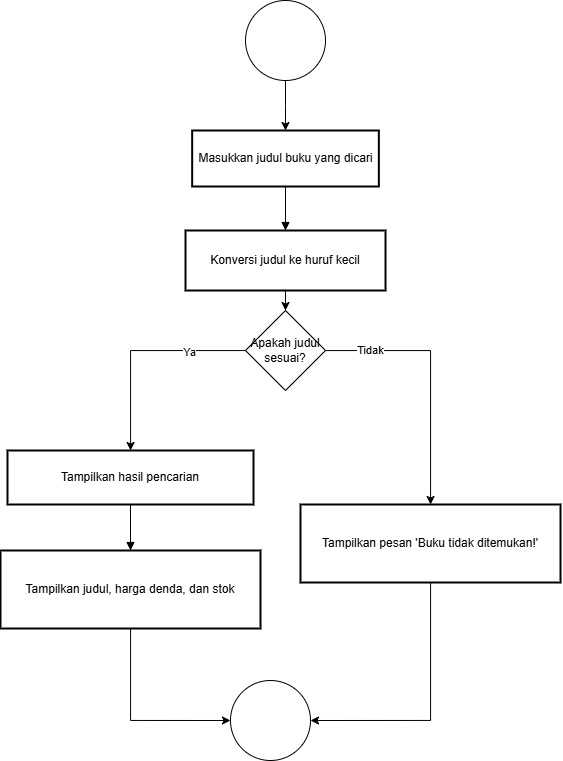

The diagram above was exported from draw.io. Its source (the exported page's mxGraphModel, read from the mxfile embedded in the PNG):
<mxGraphModel dx="1235" dy="669" grid="1" gridSize="10" guides="1" tooltips="1" connect="1" arrows="1" fold="1" page="1" pageScale="1" pageWidth="827" pageHeight="1169" math="0" shadow="0">
  <root>
    <mxCell id="0" />
    <mxCell id="1" parent="0" />
    <mxCell id="60WPF5vsAByKOQw5VJZs-429" value="Masukkan judul buku yang dicari" style="whiteSpace=wrap;strokeWidth=2;" vertex="1" parent="1">
      <mxGeometry x="211.67000000000002" y="220" width="186.67" height="56" as="geometry" />
    </mxCell>
    <mxCell id="60WPF5vsAByKOQw5VJZs-452" value="" style="edgeStyle=orthogonalEdgeStyle;rounded=0;orthogonalLoop=1;jettySize=auto;html=1;" edge="1" parent="1" source="60WPF5vsAByKOQw5VJZs-430" target="60WPF5vsAByKOQw5VJZs-451">
      <mxGeometry relative="1" as="geometry" />
    </mxCell>
    <mxCell id="60WPF5vsAByKOQw5VJZs-430" value="Konversi judul ke huruf kecil" style="whiteSpace=wrap;strokeWidth=2;" vertex="1" parent="1">
      <mxGeometry x="205.01" y="320" width="200" height="60" as="geometry" />
    </mxCell>
    <mxCell id="60WPF5vsAByKOQw5VJZs-432" value="Tampilkan hasil pencarian" style="whiteSpace=wrap;strokeWidth=2;" vertex="1" parent="1">
      <mxGeometry x="27" y="540" width="246" height="54" as="geometry" />
    </mxCell>
    <mxCell id="60WPF5vsAByKOQw5VJZs-450" style="edgeStyle=orthogonalEdgeStyle;rounded=0;orthogonalLoop=1;jettySize=auto;html=1;entryX=0;entryY=0.5;entryDx=0;entryDy=0;" edge="1" parent="1" source="60WPF5vsAByKOQw5VJZs-433" target="60WPF5vsAByKOQw5VJZs-448">
      <mxGeometry relative="1" as="geometry" />
    </mxCell>
    <mxCell id="60WPF5vsAByKOQw5VJZs-433" value="Tampilkan judul, harga denda, dan stok" style="whiteSpace=wrap;strokeWidth=2;" vertex="1" parent="1">
      <mxGeometry x="20" y="640" width="260" height="78" as="geometry" />
    </mxCell>
    <mxCell id="60WPF5vsAByKOQw5VJZs-449" style="edgeStyle=orthogonalEdgeStyle;rounded=0;orthogonalLoop=1;jettySize=auto;html=1;entryX=1;entryY=0.5;entryDx=0;entryDy=0;" edge="1" parent="1" source="60WPF5vsAByKOQw5VJZs-435" target="60WPF5vsAByKOQw5VJZs-448">
      <mxGeometry relative="1" as="geometry" />
    </mxCell>
    <mxCell id="60WPF5vsAByKOQw5VJZs-435" value="Tampilkan pesan 'Buku tidak ditemukan!'" style="whiteSpace=wrap;strokeWidth=2;" vertex="1" parent="1">
      <mxGeometry x="320" y="594" width="260" height="78" as="geometry" />
    </mxCell>
    <mxCell id="60WPF5vsAByKOQw5VJZs-437" value="" style="curved=1;startArrow=none;endArrow=block;exitX=0.5;exitY=1;entryX=0.5;entryY=0;rounded=0;" edge="1" parent="1" source="60WPF5vsAByKOQw5VJZs-429" target="60WPF5vsAByKOQw5VJZs-430">
      <mxGeometry relative="1" as="geometry">
        <Array as="points" />
      </mxGeometry>
    </mxCell>
    <mxCell id="60WPF5vsAByKOQw5VJZs-440" value="" style="curved=1;startArrow=none;endArrow=block;exitX=0.5;exitY=1.01;entryX=0.5;entryY=0.01;rounded=0;" edge="1" parent="1" source="60WPF5vsAByKOQw5VJZs-432" target="60WPF5vsAByKOQw5VJZs-433">
      <mxGeometry relative="1" as="geometry">
        <Array as="points" />
      </mxGeometry>
    </mxCell>
    <mxCell id="60WPF5vsAByKOQw5VJZs-445" value="" style="edgeStyle=orthogonalEdgeStyle;rounded=0;orthogonalLoop=1;jettySize=auto;html=1;" edge="1" parent="1" source="60WPF5vsAByKOQw5VJZs-444" target="60WPF5vsAByKOQw5VJZs-429">
      <mxGeometry relative="1" as="geometry" />
    </mxCell>
    <mxCell id="60WPF5vsAByKOQw5VJZs-444" value="" style="ellipse;whiteSpace=wrap;html=1;aspect=fixed;" vertex="1" parent="1">
      <mxGeometry x="265" y="90" width="80" height="80" as="geometry" />
    </mxCell>
    <mxCell id="60WPF5vsAByKOQw5VJZs-448" value="" style="ellipse;whiteSpace=wrap;html=1;aspect=fixed;" vertex="1" parent="1">
      <mxGeometry x="250" y="770" width="80" height="80" as="geometry" />
    </mxCell>
    <mxCell id="60WPF5vsAByKOQw5VJZs-453" style="edgeStyle=orthogonalEdgeStyle;rounded=0;orthogonalLoop=1;jettySize=auto;html=1;" edge="1" parent="1" source="60WPF5vsAByKOQw5VJZs-451" target="60WPF5vsAByKOQw5VJZs-432">
      <mxGeometry relative="1" as="geometry">
        <Array as="points">
          <mxPoint x="150" y="440" />
        </Array>
      </mxGeometry>
    </mxCell>
    <mxCell id="60WPF5vsAByKOQw5VJZs-456" value="Ya" style="edgeLabel;html=1;align=center;verticalAlign=middle;resizable=0;points=[];" vertex="1" connectable="0" parent="60WPF5vsAByKOQw5VJZs-453">
      <mxGeometry x="-0.4729" y="1" relative="1" as="geometry">
        <mxPoint as="offset" />
      </mxGeometry>
    </mxCell>
    <mxCell id="60WPF5vsAByKOQw5VJZs-454" style="edgeStyle=orthogonalEdgeStyle;rounded=0;orthogonalLoop=1;jettySize=auto;html=1;" edge="1" parent="1" source="60WPF5vsAByKOQw5VJZs-451" target="60WPF5vsAByKOQw5VJZs-435">
      <mxGeometry relative="1" as="geometry">
        <Array as="points">
          <mxPoint x="450" y="440" />
        </Array>
      </mxGeometry>
    </mxCell>
    <mxCell id="60WPF5vsAByKOQw5VJZs-455" value="Tidak" style="edgeLabel;html=1;align=center;verticalAlign=middle;resizable=0;points=[];" vertex="1" connectable="0" parent="60WPF5vsAByKOQw5VJZs-454">
      <mxGeometry x="-0.6589" y="1" relative="1" as="geometry">
        <mxPoint as="offset" />
      </mxGeometry>
    </mxCell>
    <mxCell id="60WPF5vsAByKOQw5VJZs-451" value="Apakah judul sesuai?" style="rhombus;whiteSpace=wrap;html=1;" vertex="1" parent="1">
      <mxGeometry x="265" y="400" width="80" height="80" as="geometry" />
    </mxCell>
  </root>
</mxGraphModel>